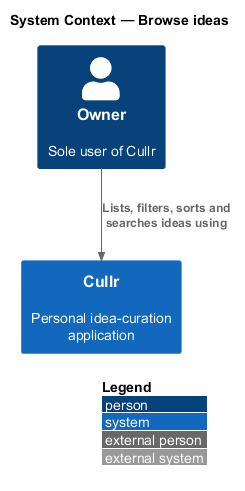

The diagram above was rendered by PlantUML. Its source (embedded in the PNG):
@startuml
!include <C4/C4_Context>
LAYOUT_WITH_LEGEND()
title System Context — Browse ideas

Person(owner, "Owner", "Sole user of Cullr")
System(cullr, "Cullr", "Personal idea-curation application")

Rel(owner, cullr, "Lists, filters, sorts and searches ideas using")
@enduml